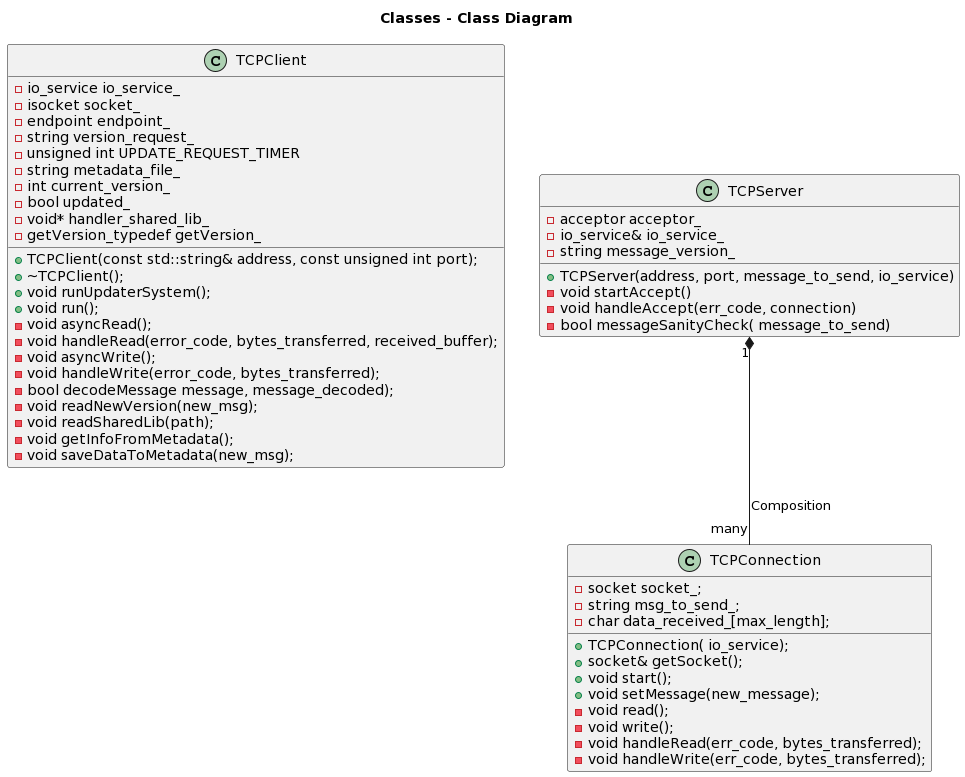

The diagram above was rendered by PlantUML. Its source (embedded in the PNG):
@startuml
title Classes - Class Diagram


class TCPClient {
	-io_service io_service_
	-isocket socket_
	-endpoint endpoint_
	-string version_request_
	-unsigned int UPDATE_REQUEST_TIMER
	-string metadata_file_
	-int current_version_
	-bool updated_
	-void* handler_shared_lib_
	-getVersion_typedef getVersion_
    +TCPClient(const std::string& address, const unsigned int port);
    +~TCPClient();
    +void runUpdaterSystem();
    +void run();
    -void asyncRead();
    -void handleRead(error_code, bytes_transferred, received_buffer);
    -void asyncWrite();
    -void handleWrite(error_code, bytes_transferred);
    -bool decodeMessage message, message_decoded);
    -void readNewVersion(new_msg);
    -void readSharedLib(path);
    -void getInfoFromMetadata();
    -void saveDataToMetadata(new_msg);
}

class TCPServer {
    -acceptor acceptor_
    -io_service& io_service_
    -string message_version_ 
        +TCPServer(address, port, message_to_send, io_service)
    -void startAccept()
    -void handleAccept(err_code, connection)
    -bool messageSanityCheck( message_to_send)
}
class TCPConnection {
    +TCPConnection( io_service);
    +socket& getSocket();
    +void start();
    +void setMessage(new_message);
    -void read();
    -void write();
    -void handleRead(err_code, bytes_transferred);
    -void handleWrite(err_code, bytes_transferred);
    -socket socket_;
    -string msg_to_send_;
    -char data_received_[max_length];
    }

TCPServer "1" *-down- "many" TCPConnection: Composition
@enduml